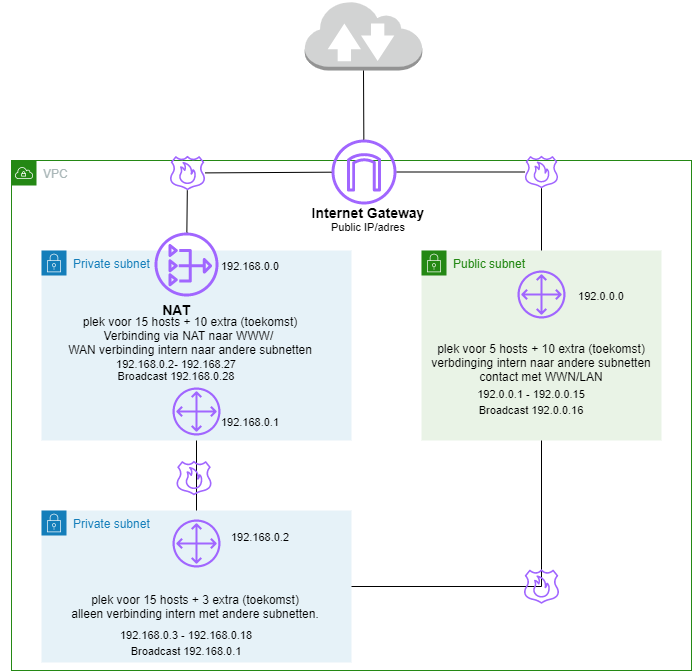

The diagram above was exported from draw.io. Its source (the exported page's mxGraphModel, read from the mxfile embedded in the PNG):
<mxGraphModel dx="782" dy="434" grid="1" gridSize="10" guides="1" tooltips="1" connect="1" arrows="1" fold="1" page="1" pageScale="1" pageWidth="827" pageHeight="1169" math="1" shadow="0">
  <root>
    <mxCell id="0" />
    <mxCell id="1" parent="0" />
    <mxCell id="j8VO2TrDsGTaq7RcjltK-18" value="VPC" style="points=[[0,0],[0.25,0],[0.5,0],[0.75,0],[1,0],[1,0.25],[1,0.5],[1,0.75],[1,1],[0.75,1],[0.5,1],[0.25,1],[0,1],[0,0.75],[0,0.5],[0,0.25]];outlineConnect=0;gradientColor=none;html=1;whiteSpace=wrap;fontSize=12;fontStyle=0;shape=mxgraph.aws4.group;grIcon=mxgraph.aws4.group_vpc;strokeColor=#248814;fillColor=none;verticalAlign=top;align=left;spacingLeft=30;fontColor=#AAB7B8;dashed=0;" parent="1" vertex="1">
      <mxGeometry x="60" y="170" width="680" height="510" as="geometry" />
    </mxCell>
    <mxCell id="1ESIuvUzCwcCMrl2SGTf-6" value="Public subnet" style="points=[[0,0],[0.25,0],[0.5,0],[0.75,0],[1,0],[1,0.25],[1,0.5],[1,0.75],[1,1],[0.75,1],[0.5,1],[0.25,1],[0,1],[0,0.75],[0,0.5],[0,0.25]];outlineConnect=0;gradientColor=none;html=1;whiteSpace=wrap;fontSize=12;fontStyle=0;shape=mxgraph.aws4.group;grIcon=mxgraph.aws4.group_security_group;grStroke=0;strokeColor=#248814;fillColor=#E9F3E6;verticalAlign=top;align=left;spacingLeft=30;fontColor=#248814;dashed=0;" parent="1" vertex="1">
      <mxGeometry x="470" y="260" width="240" height="190" as="geometry" />
    </mxCell>
    <UserObject label="Private subnet" tags="15 hosts" id="1ESIuvUzCwcCMrl2SGTf-7">
      <mxCell style="points=[[0,0],[0.25,0],[0.5,0],[0.75,0],[1,0],[1,0.25],[1,0.5],[1,0.75],[1,1],[0.75,1],[0.5,1],[0.25,1],[0,1],[0,0.75],[0,0.5],[0,0.25]];outlineConnect=0;gradientColor=none;html=1;whiteSpace=wrap;fontSize=12;fontStyle=0;shape=mxgraph.aws4.group;grIcon=mxgraph.aws4.group_security_group;grStroke=0;strokeColor=#147EBA;fillColor=#E6F2F8;verticalAlign=top;align=left;spacingLeft=30;fontColor=#147EBA;dashed=0;" parent="1" vertex="1">
        <mxGeometry x="90" y="520" width="310" height="152" as="geometry" />
      </mxCell>
    </UserObject>
    <mxCell id="1ESIuvUzCwcCMrl2SGTf-9" value="Private subnet" style="points=[[0,0],[0.25,0],[0.5,0],[0.75,0],[1,0],[1,0.25],[1,0.5],[1,0.75],[1,1],[0.75,1],[0.5,1],[0.25,1],[0,1],[0,0.75],[0,0.5],[0,0.25]];outlineConnect=0;gradientColor=none;html=1;whiteSpace=wrap;fontSize=12;fontStyle=0;shape=mxgraph.aws4.group;grIcon=mxgraph.aws4.group_security_group;grStroke=0;strokeColor=#147EBA;fillColor=#E6F2F8;verticalAlign=top;align=left;spacingLeft=30;fontColor=#147EBA;dashed=0;" parent="1" vertex="1">
      <mxGeometry x="90" y="260" width="310" height="190" as="geometry" />
    </mxCell>
    <mxCell id="1ESIuvUzCwcCMrl2SGTf-11" value="" style="sketch=0;outlineConnect=0;fontColor=#232F3E;gradientColor=none;fillColor=#A166FF;strokeColor=none;dashed=0;verticalLabelPosition=bottom;verticalAlign=top;align=center;html=1;fontSize=12;fontStyle=0;aspect=fixed;pointerEvents=1;shape=mxgraph.aws4.route_53_resolver_dns_firewall;" parent="1" vertex="1">
      <mxGeometry x="218.5" y="165" width="35" height="35" as="geometry" />
    </mxCell>
    <mxCell id="1ESIuvUzCwcCMrl2SGTf-20" value="plek voor 15 hosts + 3 extra (toekomst)&lt;br&gt;alleen verbinding intern met andere subnetten." style="text;html=1;strokeColor=none;fillColor=none;align=center;verticalAlign=middle;whiteSpace=wrap;rounded=0;" parent="1" vertex="1">
      <mxGeometry x="94" y="576" width="300" height="80" as="geometry" />
    </mxCell>
    <mxCell id="1ESIuvUzCwcCMrl2SGTf-21" value="plek voor 15 hosts + 10 extra (toekomst)&lt;br&gt;Verbinding via NAT naar WWW/ &lt;br&gt;WAN verbinding intern naar andere subnetten" style="text;html=1;strokeColor=none;fillColor=none;align=center;verticalAlign=middle;whiteSpace=wrap;rounded=0;" parent="1" vertex="1">
      <mxGeometry x="49" y="305" width="380" height="80" as="geometry" />
    </mxCell>
    <mxCell id="1ESIuvUzCwcCMrl2SGTf-22" value="plek voor 5 hosts + 10 extra (toekomst)&lt;br&gt;verbdinging intern naar andere subnetten&lt;br&gt;contact met WWN/LAN" style="text;html=1;strokeColor=none;fillColor=none;align=center;verticalAlign=middle;whiteSpace=wrap;rounded=0;" parent="1" vertex="1">
      <mxGeometry x="470" y="334" width="240" height="76" as="geometry" />
    </mxCell>
    <mxCell id="j8VO2TrDsGTaq7RcjltK-1" value="" style="sketch=0;outlineConnect=0;fontColor=#232F3E;gradientColor=none;fillColor=#A166FF;strokeColor=none;dashed=0;verticalLabelPosition=bottom;verticalAlign=top;align=center;html=1;fontSize=12;fontStyle=0;aspect=fixed;pointerEvents=1;shape=mxgraph.aws4.internet_gateway;" parent="1" vertex="1">
      <mxGeometry x="380" y="149" width="65" height="65" as="geometry" />
    </mxCell>
    <mxCell id="j8VO2TrDsGTaq7RcjltK-2" value="" style="sketch=0;outlineConnect=0;fontColor=#232F3E;gradientColor=none;fillColor=#A166FF;strokeColor=none;dashed=0;verticalLabelPosition=bottom;verticalAlign=top;align=center;html=1;fontSize=12;fontStyle=0;aspect=fixed;pointerEvents=1;shape=mxgraph.aws4.nat_gateway;" parent="1" vertex="1">
      <mxGeometry x="203" y="242" width="64" height="64" as="geometry" />
    </mxCell>
    <mxCell id="j8VO2TrDsGTaq7RcjltK-4" value="" style="sketch=0;outlineConnect=0;fontColor=#232F3E;gradientColor=none;fillColor=#A166FF;strokeColor=none;dashed=0;verticalLabelPosition=bottom;verticalAlign=top;align=center;html=1;fontSize=12;fontStyle=0;aspect=fixed;pointerEvents=1;shape=mxgraph.aws4.route_53_resolver_dns_firewall;" parent="1" vertex="1">
      <mxGeometry x="573.5" y="165" width="33" height="33" as="geometry" />
    </mxCell>
    <mxCell id="j8VO2TrDsGTaq7RcjltK-8" value="" style="outlineConnect=0;dashed=0;verticalLabelPosition=bottom;verticalAlign=top;align=center;html=1;shape=mxgraph.aws3.internet_2;fillColor=#D2D3D3;gradientColor=none;" parent="1" vertex="1">
      <mxGeometry x="353.25" y="10" width="117.5" height="70" as="geometry" />
    </mxCell>
    <mxCell id="j8VO2TrDsGTaq7RcjltK-11" value="" style="endArrow=none;html=1;rounded=0;" parent="1" source="j8VO2TrDsGTaq7RcjltK-4" target="1ESIuvUzCwcCMrl2SGTf-6" edge="1">
      <mxGeometry width="50" height="50" relative="1" as="geometry">
        <mxPoint x="390" y="470" as="sourcePoint" />
        <mxPoint x="440" y="420" as="targetPoint" />
      </mxGeometry>
    </mxCell>
    <mxCell id="j8VO2TrDsGTaq7RcjltK-12" value="" style="endArrow=none;html=1;rounded=0;" parent="1" source="j8VO2TrDsGTaq7RcjltK-1" target="j8VO2TrDsGTaq7RcjltK-4" edge="1">
      <mxGeometry width="50" height="50" relative="1" as="geometry">
        <mxPoint x="390" y="300" as="sourcePoint" />
        <mxPoint x="440" y="250" as="targetPoint" />
      </mxGeometry>
    </mxCell>
    <mxCell id="j8VO2TrDsGTaq7RcjltK-13" value="" style="endArrow=none;html=1;rounded=0;" parent="1" source="1ESIuvUzCwcCMrl2SGTf-11" target="j8VO2TrDsGTaq7RcjltK-1" edge="1">
      <mxGeometry width="50" height="50" relative="1" as="geometry">
        <mxPoint x="230" y="182" as="sourcePoint" />
        <mxPoint x="440" y="250" as="targetPoint" />
      </mxGeometry>
    </mxCell>
    <mxCell id="j8VO2TrDsGTaq7RcjltK-14" value="" style="endArrow=none;html=1;rounded=0;" parent="1" source="1ESIuvUzCwcCMrl2SGTf-11" target="j8VO2TrDsGTaq7RcjltK-2" edge="1">
      <mxGeometry width="50" height="50" relative="1" as="geometry">
        <mxPoint x="390" y="300" as="sourcePoint" />
        <mxPoint x="440" y="250" as="targetPoint" />
      </mxGeometry>
    </mxCell>
    <mxCell id="j8VO2TrDsGTaq7RcjltK-17" value="" style="endArrow=none;html=1;rounded=0;entryX=0.5;entryY=1;entryDx=0;entryDy=0;entryPerimeter=0;" parent="1" source="j8VO2TrDsGTaq7RcjltK-1" target="j8VO2TrDsGTaq7RcjltK-8" edge="1">
      <mxGeometry width="50" height="50" relative="1" as="geometry">
        <mxPoint x="390" y="200" as="sourcePoint" />
        <mxPoint x="440" y="150" as="targetPoint" />
      </mxGeometry>
    </mxCell>
    <mxCell id="j8VO2TrDsGTaq7RcjltK-19" value="&lt;font style=&quot;font-size: 14px&quot;&gt;&lt;b&gt;NAT&lt;/b&gt;&lt;/font&gt;" style="text;html=1;strokeColor=none;fillColor=none;align=center;verticalAlign=middle;whiteSpace=wrap;rounded=0;" parent="1" vertex="1">
      <mxGeometry x="194.5" y="304" width="60" height="30" as="geometry" />
    </mxCell>
    <mxCell id="j8VO2TrDsGTaq7RcjltK-20" value="&lt;font style=&quot;font-size: 14px&quot;&gt;&lt;b&gt;Internet Gateway&lt;/b&gt;&lt;/font&gt;" style="text;html=1;strokeColor=none;fillColor=none;align=center;verticalAlign=middle;whiteSpace=wrap;rounded=0;" parent="1" vertex="1">
      <mxGeometry x="342" y="207" width="150" height="30" as="geometry" />
    </mxCell>
    <mxCell id="j8VO2TrDsGTaq7RcjltK-32" value="" style="endArrow=none;html=1;rounded=0;fontSize=14;exitX=0.5;exitY=0;exitDx=0;exitDy=0;" parent="1" source="1ESIuvUzCwcCMrl2SGTf-7" target="1ESIuvUzCwcCMrl2SGTf-9" edge="1">
      <mxGeometry width="50" height="50" relative="1" as="geometry">
        <mxPoint x="270" y="460" as="sourcePoint" />
        <mxPoint x="320" y="410" as="targetPoint" />
      </mxGeometry>
    </mxCell>
    <mxCell id="j8VO2TrDsGTaq7RcjltK-34" value="" style="endArrow=none;html=1;rounded=0;fontSize=14;startArrow=none;" parent="1" source="1ESIuvUzCwcCMrl2SGTf-7" target="1ESIuvUzCwcCMrl2SGTf-6" edge="1">
      <mxGeometry width="50" height="50" relative="1" as="geometry">
        <mxPoint x="270" y="460" as="sourcePoint" />
        <mxPoint x="320" y="410" as="targetPoint" />
        <Array as="points">
          <mxPoint x="590" y="596" />
        </Array>
      </mxGeometry>
    </mxCell>
    <mxCell id="x_gzRi8kfG-Z_TV6SunL-3" value="" style="sketch=0;outlineConnect=0;fontColor=#232F3E;gradientColor=none;fillColor=#A166FF;strokeColor=none;dashed=0;verticalLabelPosition=bottom;verticalAlign=top;align=center;html=1;fontSize=12;fontStyle=0;aspect=fixed;pointerEvents=1;shape=mxgraph.aws4.customer_gateway;" parent="1" vertex="1">
      <mxGeometry x="566" y="280" width="48" height="48" as="geometry" />
    </mxCell>
    <mxCell id="x_gzRi8kfG-Z_TV6SunL-5" value="" style="sketch=0;outlineConnect=0;fontColor=#232F3E;gradientColor=none;fillColor=#A166FF;strokeColor=none;dashed=0;verticalLabelPosition=bottom;verticalAlign=top;align=center;html=1;fontSize=12;fontStyle=0;aspect=fixed;pointerEvents=1;shape=mxgraph.aws4.customer_gateway;" parent="1" vertex="1">
      <mxGeometry x="221" y="397" width="48" height="48" as="geometry" />
    </mxCell>
    <mxCell id="x_gzRi8kfG-Z_TV6SunL-6" value="" style="sketch=0;outlineConnect=0;fontColor=#232F3E;gradientColor=none;fillColor=#A166FF;strokeColor=none;dashed=0;verticalLabelPosition=bottom;verticalAlign=top;align=center;html=1;fontSize=12;fontStyle=0;aspect=fixed;pointerEvents=1;shape=mxgraph.aws4.customer_gateway;" parent="1" vertex="1">
      <mxGeometry x="221" y="529" width="48" height="48" as="geometry" />
    </mxCell>
    <mxCell id="x_gzRi8kfG-Z_TV6SunL-7" value="" style="sketch=0;outlineConnect=0;fontColor=#232F3E;gradientColor=none;fillColor=#A166FF;strokeColor=none;dashed=0;verticalLabelPosition=bottom;verticalAlign=top;align=center;html=1;fontSize=12;fontStyle=0;aspect=fixed;pointerEvents=1;shape=mxgraph.aws4.route_53_resolver_dns_firewall;" parent="1" vertex="1">
      <mxGeometry x="225" y="470" width="35" height="35" as="geometry" />
    </mxCell>
    <mxCell id="x_gzRi8kfG-Z_TV6SunL-8" value="" style="sketch=0;outlineConnect=0;fontColor=#232F3E;gradientColor=none;fillColor=#A166FF;strokeColor=none;dashed=0;verticalLabelPosition=bottom;verticalAlign=top;align=center;html=1;fontSize=12;fontStyle=0;aspect=fixed;pointerEvents=1;shape=mxgraph.aws4.route_53_resolver_dns_firewall;" parent="1" vertex="1">
      <mxGeometry x="572.5" y="578.5" width="35" height="35" as="geometry" />
    </mxCell>
    <mxCell id="x_gzRi8kfG-Z_TV6SunL-1" value="&lt;font style=&quot;font-size: 11px&quot;&gt;192.168.0.0&lt;/font&gt;" style="text;html=1;strokeColor=none;fillColor=none;align=center;verticalAlign=middle;whiteSpace=wrap;rounded=0;fontSize=14;" vertex="1" parent="1">
      <mxGeometry x="269" y="259" width="60" height="30" as="geometry" />
    </mxCell>
    <mxCell id="x_gzRi8kfG-Z_TV6SunL-4" value="&lt;font style=&quot;font-size: 11px&quot;&gt;192.168.0.2- 192.168.27&lt;/font&gt;" style="text;html=1;strokeColor=none;fillColor=none;align=center;verticalAlign=middle;whiteSpace=wrap;rounded=0;fontSize=14;" vertex="1" parent="1">
      <mxGeometry x="104.5" y="357" width="240" height="30" as="geometry" />
    </mxCell>
    <mxCell id="x_gzRi8kfG-Z_TV6SunL-9" value="&lt;font style=&quot;font-size: 11px&quot;&gt;Broadcast 192.168.0.28&lt;/font&gt;" style="text;html=1;strokeColor=none;fillColor=none;align=center;verticalAlign=middle;whiteSpace=wrap;rounded=0;fontSize=14;" vertex="1" parent="1">
      <mxGeometry x="144.5" y="369" width="160" height="30" as="geometry" />
    </mxCell>
    <mxCell id="x_gzRi8kfG-Z_TV6SunL-12" value="&lt;font style=&quot;font-size: 11px&quot;&gt;192.0.0.1 - 192.0.0.15&lt;br&gt;Broadcast 192.0.0.16&lt;/font&gt;" style="text;html=1;strokeColor=none;fillColor=none;align=center;verticalAlign=middle;whiteSpace=wrap;rounded=0;fontSize=14;" vertex="1" parent="1">
      <mxGeometry x="500" y="395" width="160" height="30" as="geometry" />
    </mxCell>
    <mxCell id="x_gzRi8kfG-Z_TV6SunL-13" value="&lt;font style=&quot;font-size: 11px&quot;&gt;192.0.0.0&lt;/font&gt;" style="text;html=1;strokeColor=none;fillColor=none;align=center;verticalAlign=middle;whiteSpace=wrap;rounded=0;fontSize=14;" vertex="1" parent="1">
      <mxGeometry x="620" y="289" width="60" height="30" as="geometry" />
    </mxCell>
    <mxCell id="x_gzRi8kfG-Z_TV6SunL-14" value="&lt;font style=&quot;font-size: 11px&quot;&gt;Public IP/adres&lt;/font&gt;" style="text;html=1;strokeColor=none;fillColor=none;align=center;verticalAlign=middle;whiteSpace=wrap;rounded=0;fontSize=14;" vertex="1" parent="1">
      <mxGeometry x="347" y="220" width="140" height="30" as="geometry" />
    </mxCell>
    <mxCell id="x_gzRi8kfG-Z_TV6SunL-15" value="&lt;font style=&quot;font-size: 11px&quot;&gt;192.168.0.1&lt;/font&gt;" style="text;html=1;strokeColor=none;fillColor=none;align=center;verticalAlign=middle;whiteSpace=wrap;rounded=0;fontSize=14;" vertex="1" parent="1">
      <mxGeometry x="269" y="415" width="60" height="30" as="geometry" />
    </mxCell>
    <mxCell id="x_gzRi8kfG-Z_TV6SunL-16" value="&lt;font style=&quot;font-size: 11px&quot;&gt;192.168.0.2&lt;/font&gt;" style="text;html=1;strokeColor=none;fillColor=none;align=center;verticalAlign=middle;whiteSpace=wrap;rounded=0;fontSize=14;" vertex="1" parent="1">
      <mxGeometry x="279" y="530" width="60" height="30" as="geometry" />
    </mxCell>
    <mxCell id="x_gzRi8kfG-Z_TV6SunL-17" value="&lt;font style=&quot;font-size: 11px&quot;&gt;192.168.0.3 - 192.168.0.18&lt;br&gt;Broadcast 192.168.0.1&lt;/font&gt;" style="text;html=1;strokeColor=none;fillColor=none;align=center;verticalAlign=middle;whiteSpace=wrap;rounded=0;fontSize=14;" vertex="1" parent="1">
      <mxGeometry x="155" y="636" width="160" height="30" as="geometry" />
    </mxCell>
  </root>
</mxGraphModel>